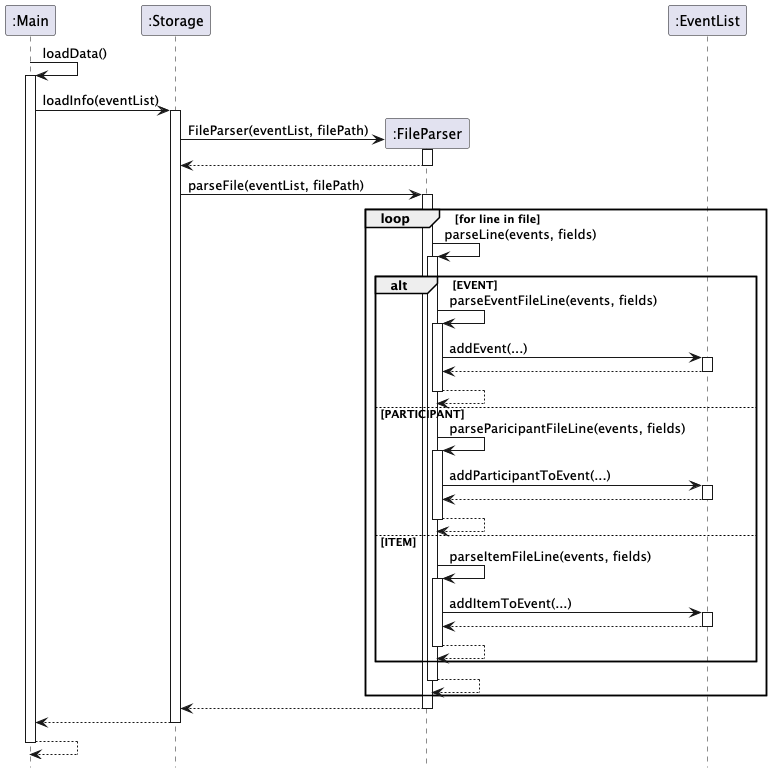

The diagram above was rendered by PlantUML. Its source (embedded in the PNG):
@startuml
!include style.puml
hide footbox

Participant ":Main" as main
Participant ":Storage" as storage 
Participant ":FileParser" as parser 
Participant ":EventList" as events 

main -> main : loadData()
activate main
main -> storage : loadInfo(eventList)
activate storage 

create parser
storage -> parser : FileParser(eventList, filePath)
activate parser 
return

storage -> parser : parseFile(eventList, filePath)
activate parser 

loop for line in file


    parser -> parser : parseLine(events, fields)
    activate parser 

    alt EVENT
        parser -> parser : parseEventFileLine(events, fields)
        activate parser 
        parser -> events : addEvent(...)
        activate events 
        return
        return
    else PARTICIPANT
        parser -> parser : parseParicipantFileLine(events, fields)
        activate parser 
        parser -> events : addParticipantToEvent(...)
        activate events 
        return
        return
    else ITEM
        parser -> parser : parseItemFileLine(events, fields)
        activate parser 
        parser -> events : addItemToEvent(...)
        activate events 
        return
        return
    end
    return
    deactivate events
end


parser --> storage
deactivate parser
storage --> main
deactivate storage
main --> main
deactivate main


@enduml